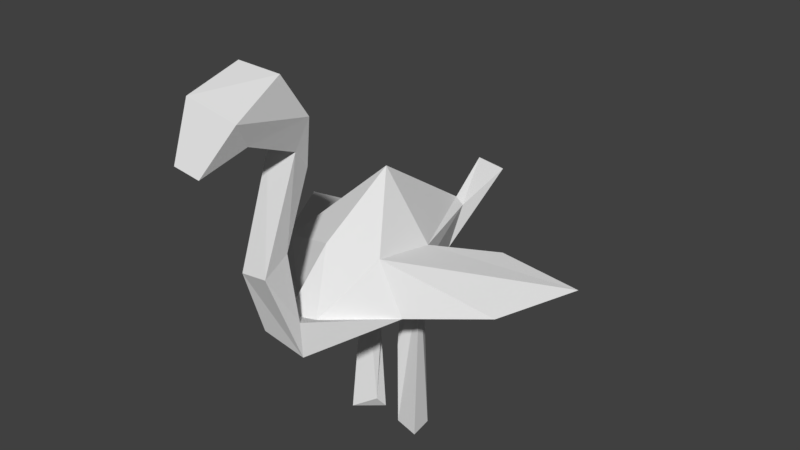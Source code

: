 # Source: Squirrel.blend  (saved by Blender 2.77.0; exported with 4.5.12 LTS)
import bpy
from mathutils import Matrix  # noqa: F401  (used for matrix-valued properties, if any)

bpy.ops.wm.read_factory_settings(use_empty=True)
scene = bpy.context.scene
scene.name = 'Scene'

# ---- collections
col_collection_1 = bpy.data.collections.new('Collection 1'); scene.collection.children.link(col_collection_1)

# ---- world
world_world = bpy.data.worlds.new('World'); scene.world = world_world
world_world.color = (0.05088, 0.05088, 0.05088)
world_world.use_sun_shadow = False
world_world.sun_shadow_jitter_overblur = 0.0
world_world.cycles.sampling_method = 'MANUAL'

# ---- meshes
me_cube_001 = bpy.data.meshes.new('Cube.001')
me_cube_001.from_pydata([(0.08416, 0.9708, 0.4461), (0.08416, 1.115, 0.4397), (0.08627, 0.9385, 0.3582), (0.08627, 1.135, 0.3624), (0.01139, 0.4512, -0.3185), (0.09601, 0.4108, 0.1585), (0.003891, 0.5318, -0.3299), (0.09048, 0.563, 0.1973), (0.0, 1.135, 0.3624), (0.0, 0.9385, 0.3582), (0.0, 1.115, 0.4397), (0.0, 0.9708, 0.4461), (0.0, 0.563, 0.2017), (0.0, 0.5321, -0.3333), (0.0, 0.4108, 0.1625), (0.0, 0.4512, -0.3218), (0.0661, -0.001671, -9.596e-06), (0.0661, 0.03572, -0.01373), (0.02731, 0.003201, -0.09208), (0.04295, 0.04134, -0.08395), (0.1172, -0.001671, -9.596e-06), (0.1112, 0.03572, -0.01373), (0.1154, -0.0008105, -0.09754), (0.1089, 0.04414, -0.08075), (0.02911, 0.03838, -0.0246), (0.02851, -0.006567, -0.01165), (0.1112, 0.03606, -0.02812), (0.1166, -0.007209, -0.01761), (0.111, 0.5968, -0.001055), (0.1185, 0.5262, 0.009778), (0.0, 0.4181, -0.07575), (0.0, 0.8855, -0.02027), (0.03627, 0.8991, 0.6159), (0.0, 0.8991, 0.6159), (0.0, 1.067, 0.5314), (0.1027, 1.067, 0.5314), (0.0726, 0.9733, 0.5101), (0.0, 0.9733, 0.5101), (0.0, 0.6126, -0.4991), (0.0, 0.5847, -0.5219), (0.07726, 0.6457, -0.456), (0.06302, 0.6178, -0.4791), (0.09463, 0.4718, -0.09142), (0.02863, 0.4696, -0.09289), (0.3904, 0.5163, 0.04896), (0.3881, 0.4427, 0.06211), (0.1888, 0.4616, -0.2284), (0.1911, 0.5352, -0.2415), (0.4487, 0.4308, -0.2432), (0.4509, 0.5044, -0.2564), (0.05194, 0.4125, 0.2995), (0.0, 0.4127, 0.3016), (0.0, 0.3255, 0.3136), (0.0547, 0.3254, 0.3117), (0.04657, 0.6575, 0.4051), (0.0, 0.658, 0.4052), (0.0, 0.6275, 0.484), (0.0472, 0.627, 0.4839), (0.07396, 0.5128, -0.1553), (0.07382, 0.4368, -0.1603), (0.0, 0.4248, -0.2051), (0.0, 0.7194, -0.175), (0.03534, 0.9004, 0.2171), (0.0, 0.9005, 0.217), (0.0, 0.8951, 0.3098), (0.03559, 0.895, 0.3099), (0.01479, 0.4787, -0.0407), (0.09693, 0.4756, -0.04136), (0.1041, 0.2518, -0.006403), (0.02195, 0.2545, -0.004317), (0.1018, 0.2539, -0.05775), (0.03579, 0.2514, -0.06009)], [], [(53, 5, 7, 50), (3, 1, 0, 2), (11, 9, 2, 0), (61, 58, 6, 13), (58, 59, 4, 6), (6, 4, 41, 40), (1, 3, 8, 10), (32, 35, 34, 33), (50, 7, 12, 51), (59, 60, 15, 4), (24, 19, 18, 25), (19, 23, 22, 18), (26, 21, 20, 27), (21, 17, 16, 20), (25, 18, 22, 27), (4, 15, 39, 41), (21, 26, 24, 17), (16, 25, 27, 20), (23, 26, 27, 22), (17, 24, 25, 16), (5, 14, 30, 29), (12, 7, 28, 31), (32, 36, 35), (37, 36, 32, 33), (0, 1, 35, 36), (11, 0, 36, 37), (1, 10, 34, 35), (39, 38, 40, 41), (13, 6, 40, 38), (71, 69, 66, 43), (69, 68, 67, 66), (70, 71, 43, 42), (68, 70, 42, 67), (52, 14, 5, 53), (28, 7, 44), (29, 45, 5), (45, 29, 46, 48), (7, 5, 45, 44), (46, 47, 49, 48), (29, 28, 47, 46), (28, 44, 49, 47), (44, 45, 48, 49), (56, 52, 53, 57), (54, 50, 51, 55), (57, 53, 50, 54), (65, 57, 54, 62), (62, 54, 55, 63), (64, 56, 57, 65), (29, 30, 60, 59), (28, 29, 59, 58), (31, 28, 58, 61), (9, 64, 65, 2), (3, 62, 63, 8), (2, 65, 62, 3), (26, 23, 70, 68), (23, 19, 71, 70), (24, 26, 68, 69), (19, 24, 69, 71)])
_k = {(16, 17): 0.49804, (20, 21): 0.49804, (16, 20): 0.49804, (48, 49): 1.0}
me_cube_001.attributes.new('crease_edge', 'FLOAT', 'EDGE').data.foreach_set('value', [_k.get((min(e.vertices), max(e.vertices)), 0.0) for e in me_cube_001.edges])
me_cube_001.use_remesh_preserve_volume = False
me_cube_001.use_remesh_preserve_attributes = False
me_cube_001.use_mirror_vertex_groups = False
me_cube_001.update()
arm_armature_001 = bpy.data.armatures.new('Armature.001')  # bones are not reproduced

# ---- objects
ob_armature = bpy.data.objects.new('Armature', arm_armature_001)
ob_bird = bpy.data.objects.new('Bird', me_cube_001)

# ---- transforms, parenting, visibility, modifiers, constraints
ob_armature.location = (0.0, 0.0, 0.0)
ob_armature.rotation_euler = (1.571, 2.22e-16, 2.22e-16)
ob_armature.show_in_front = True
ob_armature.lineart.crease_threshold = 0.0
ob_bird.parent = ob_armature
ob_bird.matrix_parent_inverse = Matrix(((1.0, 2.22e-16, -2.22e-16, 0.0), (2.22e-16, 7.55e-08, 1.0, 0.0), (2.22e-16, -1.0, 7.55e-08, 0.0), (0.0, 0.0, 0.0, 1.0)))
ob_bird.location = (0.0, 0.0, 0.0)
ob_bird.rotation_euler = (1.571, 8.742e-08, -1.246e-14)
ob_bird.lineart.crease_threshold = 0.0
_vg = ob_bird.vertex_groups.new(name='Bone.001')
for _i, _w in zip([0, 1, 2, 3, 4, 8, 9, 10, 11, 12, 15, 28, 29, 30, 31, 32, 33, 34, 35, 36, 37, 44, 46, 47, 58, 59, 60, 61, 62, 63, 64, 65], [0.1411, 0.1297, 0.1567, 0.136, 0.05737, 0.1324, 0.1625, 0.1282, 0.1463, 0.02038, 0.04234, 0.4372, 0.1159, 0.09805, 0.4958, 0.1366, 0.1385, 0.1285, 0.1309, 0.1364, 0.1394, 0.006062, 0.00855, 0.05773, 0.9032, 0.6516, 0.366, 0.7324, 0.1691, 0.1702, 0.1688, 0.1663]): _vg.add([_i], _w, 'REPLACE')
_vg = ob_bird.vertex_groups.new(name='Bone.003')
for _i, _w in zip([7, 12, 28, 29, 31, 44, 47, 50, 51, 53, 61], [0.08346, 0.7165, 0.4009, 0.03104, 0.4291, 0.002736, 0.04819, 0.06149, 0.1968, 0.01828, 0.124]): _vg.add([_i], _w, 'REPLACE')
_vg = ob_bird.vertex_groups.new(name='Bone.002')
for _i, _w in zip([0, 1, 2, 3, 5, 7, 8, 9, 10, 11, 12, 14, 30, 32, 33, 34, 35, 36, 37, 50, 51, 52, 53, 54, 55, 56, 57, 62, 63, 64, 65], [0.8456, 0.8581, 0.83, 0.8518, 0.07252, 0.01943, 0.8556, 0.8237, 0.8597, 0.84, 0.05152, 0.7378, 0.07244, 0.8494, 0.8475, 0.8587, 0.8558, 0.849, 0.8464, 0.7547, 0.6084, 0.8876, 0.8145, 0.9655, 0.9583, 0.9876, 0.9851, 0.8171, 0.8164, 0.8164, 0.8186]): _vg.add([_i], _w, 'REPLACE')
_vg = ob_bird.vertex_groups.new(name='Bone.002_L')
_vg = ob_bird.vertex_groups.new(name='Bone.002_L.001')
_vg = ob_bird.vertex_groups.new(name='Bone.002_R')
_vg = ob_bird.vertex_groups.new(name='Bone.002_R.001')
_vg = ob_bird.vertex_groups.new(name='Bone.001_L')
for _i, _w in zip([4, 5, 6, 7, 12, 13, 14, 28, 29, 30, 31, 38, 40, 41, 44, 45, 46, 47, 48, 49, 50, 51, 52, 53, 54, 55, 56, 57, 58, 59, 60, 61, 62, 63, 64, 65], [0.01566, 0.4794, 0.05497, 0.3062, 0.02705, 0.04092, 0.08999, 0.5675, 0.3118, 0.1054, 0.06613, 0.04092, 0.05497, 0.01566, 0.5675, 0.3118, 0.3118, 0.5675, 0.3118, 0.5675, 0.1531, 0.01352, 0.04499, 0.2397, 0.07655, 0.006762, 0.0225, 0.1199, 0.3112, 0.1637, 0.05271, 0.05353, 0.03827, 0.003381, 0.01125, 0.05993]): _vg.add([_i], _w, 'REPLACE')
_vg = ob_bird.vertex_groups.new(name='Bone.001_R')
_vg = ob_bird.vertex_groups.new(name='Bone.001_L.001')
_vg.add([16, 17, 18, 19, 20, 21, 22, 23, 24, 25, 26, 27, 42, 43, 66, 67, 68, 69, 70, 71], 1.0, 'REPLACE')
_vg = ob_bird.vertex_groups.new(name='Bone.001_L.002')
for _i, _w in zip([16, 17, 18, 19, 20, 21, 22, 23, 24, 25, 26, 27, 42, 43, 66, 67, 68, 69, 70, 71], [0.9228, 0.8947, 0.7917, 0.6562, 0.9437, 0.9249, 0.7952, 0.5998, 0.715, 0.8997, 0.8888, 0.937, 0.5998, 0.6562, 0.715, 0.8888, 0.8888, 0.715, 0.5998, 0.6562]): _vg.add([_i], _w, 'REPLACE')
_vg = ob_bird.vertex_groups.new(name='Bone.001_R.001')
for _i, _w in zip([14, 29, 30, 59, 60], [0.02362, 0.05033, 0.5258, 0.03302, 0.09948]): _vg.add([_i], _w, 'REPLACE')
_vg = ob_bird.vertex_groups.new(name='Bone.001_R.002')
_vg = ob_bird.vertex_groups.new(name='Bone.001_L.003')
_vg = ob_bird.vertex_groups.new(name='Bone.001_R.003')
_vg = ob_bird.vertex_groups.new(name='Bone.004')
for _i, _w in zip([4, 6, 13, 15, 30, 38, 39, 40, 41, 58, 59, 60, 61], [0.9286, 0.9794, 0.9934, 0.94, 0.1064, 1.0, 1.0, 0.9992, 0.998, 0.05158, 0.2034, 0.527, 0.1215]): _vg.add([_i], _w, 'REPLACE')
_vg = ob_bird.vertex_groups.new(name='Bone.005')
_vg = ob_bird.vertex_groups.new(name='Bone.003_L')
for _i, _w in zip([5, 7, 12, 14, 28, 29, 30, 31, 44, 45, 46, 47, 50, 51, 52, 53, 59], [0.8892, 0.8382, 0.1842, 0.2005, 0.0808, 0.6664, 0.166, 0.008556, 0.0132, 0.05877, 0.0636, 0.04831, 0.1596, 0.1356, 0.07727, 0.1341, 0.0923]): _vg.add([_i], _w, 'REPLACE')
_vg = ob_bird.vertex_groups.new(name='Bone.003_L.001')
for _i, _w in zip([28, 29, 44, 45, 46, 47, 48, 49], [0.0757, 0.1126, 0.912, 0.9163, 0.88, 0.8395, 0.9989, 1.004]): _vg.add([_i], _w, 'REPLACE')
_vg = ob_bird.vertex_groups.new(name='Bone.003_R')
for _i, _w in zip([51], [0.03566]): _vg.add([_i], _w, 'REPLACE')
_vg = ob_bird.vertex_groups.new(name='Bone.003_R.001')
_m = ob_bird.modifiers.new('Mirror', 'MIRROR')
_m.use_clip = True
_m = ob_bird.modifiers.new('Subsurf', 'SUBSURF')
_m.uv_smooth = 'PRESERVE_CORNERS'
_m.quality = 2
_m.levels = 3
_m.show_only_control_edges = False
_m = ob_bird.modifiers.new('Decimate', 'DECIMATE')
_m.ratio = 0.03116
_m = ob_bird.modifiers.new('Armature', 'ARMATURE')
_m.object = ob_armature

# ---- collection membership
col_collection_1.objects.link(ob_armature)
col_collection_1.objects.link(ob_bird)

# ---- scene / render settings (as saved in the file)
scene.frame_start = 1; scene.frame_end = 60; scene.frame_set(1)
scene.render.engine = 'BLENDER_EEVEE_NEXT'
scene.render.resolution_percentage = 50
scene.render.dither_intensity = 0.0
scene.cycles.use_denoising = False
scene.cycles.samples = 128
scene.cycles.sampling_pattern = 'TABULATED_SOBOL'
scene.cycles.light_sampling_threshold = 0.0
scene.cycles.use_adaptive_sampling = False
scene.cycles.use_light_tree = False
scene.cycles.blur_glossy = 0.0
scene.cycles.sample_clamp_indirect = 0.0
scene.view_settings.view_transform = 'Standard'
bpy.context.view_layer.update()

# ---- added for rendering (the .blend has no active camera and no usable light): camera, sun
cam_auto = bpy.data.cameras.new('AutoCamera')
cam_auto.lens = 50.0
cam_auto.sensor_width = 36.0
cam_auto.clip_end = 1000.0
ob_auto_camera = bpy.data.objects.new('AutoCamera', cam_auto)
scene.collection.objects.link(ob_auto_camera)
ob_auto_camera.location = (1.61043, -1.85941, 1.85822)
ob_auto_camera.rotation_euler = (1.09748, -7.21219e-08, 0.694738)
scene.camera = ob_auto_camera
light_auto_sun = bpy.data.lights.new('AutoSun', 'SUN')
light_auto_sun.energy = 3.0
light_auto_sun.angle = 0.0523599
ob_auto_sun = bpy.data.objects.new('AutoSun', light_auto_sun)
scene.collection.objects.link(ob_auto_sun)
ob_auto_sun.rotation_euler = (0.872665, 0.174533, 0.523599)
bpy.context.view_layer.update()
